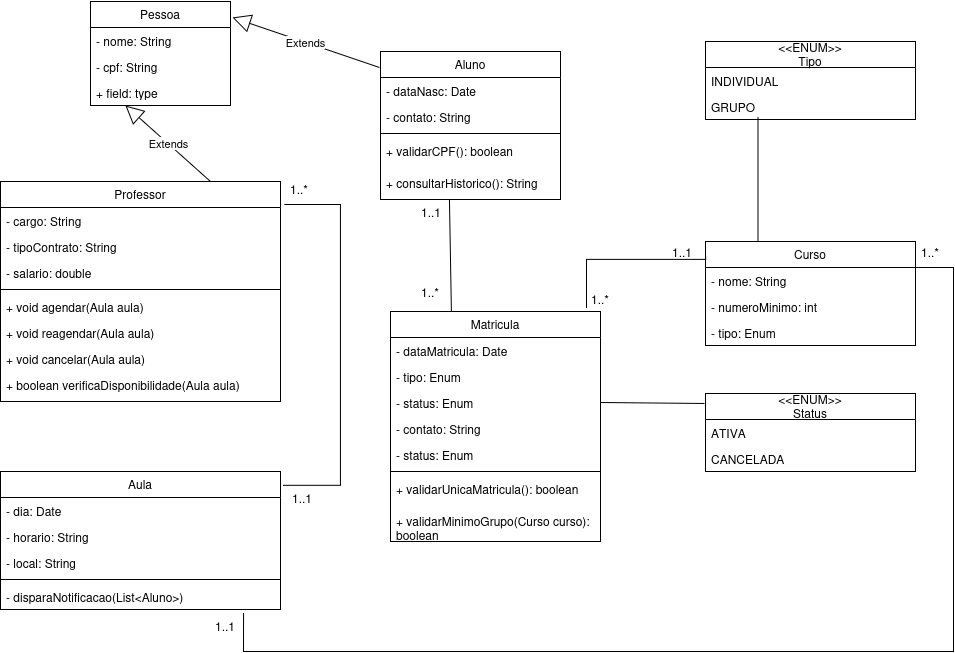

The diagram above was exported from draw.io. Its source (the exported page's mxGraphModel, read from the mxfile embedded in the PNG):
<mxGraphModel dx="2462" dy="795" grid="1" gridSize="10" guides="1" tooltips="1" connect="1" arrows="1" fold="1" page="1" pageScale="1" pageWidth="1100" pageHeight="850" math="0" shadow="0">
  <root>
    <mxCell id="0" />
    <mxCell id="1" parent="0" />
    <mxCell id="5hBXyF3NIgWRgiaqT8qB-1" value="Aluno" style="swimlane;fontStyle=0;childLayout=stackLayout;horizontal=1;startSize=26;fillColor=none;horizontalStack=0;resizeParent=1;resizeParentMax=0;resizeLast=0;collapsible=1;marginBottom=0;whiteSpace=wrap;html=1;" vertex="1" parent="1">
      <mxGeometry x="330" y="90" width="180" height="148" as="geometry" />
    </mxCell>
    <mxCell id="5hBXyF3NIgWRgiaqT8qB-4" value="- dataNasc: Date" style="text;strokeColor=none;fillColor=none;align=left;verticalAlign=top;spacingLeft=4;spacingRight=4;overflow=hidden;rotatable=0;points=[[0,0.5],[1,0.5]];portConstraint=eastwest;whiteSpace=wrap;html=1;" vertex="1" parent="5hBXyF3NIgWRgiaqT8qB-1">
      <mxGeometry y="26" width="180" height="26" as="geometry" />
    </mxCell>
    <mxCell id="5hBXyF3NIgWRgiaqT8qB-5" value="- contato: String" style="text;strokeColor=none;fillColor=none;align=left;verticalAlign=top;spacingLeft=4;spacingRight=4;overflow=hidden;rotatable=0;points=[[0,0.5],[1,0.5]];portConstraint=eastwest;whiteSpace=wrap;html=1;" vertex="1" parent="5hBXyF3NIgWRgiaqT8qB-1">
      <mxGeometry y="52" width="180" height="26" as="geometry" />
    </mxCell>
    <mxCell id="5hBXyF3NIgWRgiaqT8qB-11" value="" style="line;strokeWidth=1;fillColor=none;align=left;verticalAlign=middle;spacingTop=-1;spacingLeft=3;spacingRight=3;rotatable=0;labelPosition=right;points=[];portConstraint=eastwest;strokeColor=inherit;" vertex="1" parent="5hBXyF3NIgWRgiaqT8qB-1">
      <mxGeometry y="78" width="180" height="8" as="geometry" />
    </mxCell>
    <mxCell id="5hBXyF3NIgWRgiaqT8qB-12" value="&lt;div&gt;+ validarCPF(): boolean&lt;/div&gt;" style="text;strokeColor=none;fillColor=none;align=left;verticalAlign=top;spacingLeft=4;spacingRight=4;overflow=hidden;rotatable=0;points=[[0,0.5],[1,0.5]];portConstraint=eastwest;whiteSpace=wrap;html=1;" vertex="1" parent="5hBXyF3NIgWRgiaqT8qB-1">
      <mxGeometry y="86" width="180" height="32" as="geometry" />
    </mxCell>
    <mxCell id="5hBXyF3NIgWRgiaqT8qB-17" value="&lt;div&gt;+ consultarHistorico(): String&lt;/div&gt;" style="text;strokeColor=none;fillColor=none;align=left;verticalAlign=top;spacingLeft=4;spacingRight=4;overflow=hidden;rotatable=0;points=[[0,0.5],[1,0.5]];portConstraint=eastwest;whiteSpace=wrap;html=1;" vertex="1" parent="5hBXyF3NIgWRgiaqT8qB-1">
      <mxGeometry y="118" width="180" height="30" as="geometry" />
    </mxCell>
    <mxCell id="5hBXyF3NIgWRgiaqT8qB-19" value="Matricula" style="swimlane;fontStyle=0;childLayout=stackLayout;horizontal=1;startSize=26;fillColor=none;horizontalStack=0;resizeParent=1;resizeParentMax=0;resizeLast=0;collapsible=1;marginBottom=0;whiteSpace=wrap;html=1;" vertex="1" parent="1">
      <mxGeometry x="340" y="350" width="210" height="230" as="geometry" />
    </mxCell>
    <mxCell id="5hBXyF3NIgWRgiaqT8qB-20" value="- dataMatricula: Date" style="text;strokeColor=none;fillColor=none;align=left;verticalAlign=top;spacingLeft=4;spacingRight=4;overflow=hidden;rotatable=0;points=[[0,0.5],[1,0.5]];portConstraint=eastwest;whiteSpace=wrap;html=1;" vertex="1" parent="5hBXyF3NIgWRgiaqT8qB-19">
      <mxGeometry y="26" width="210" height="26" as="geometry" />
    </mxCell>
    <mxCell id="5hBXyF3NIgWRgiaqT8qB-21" value="- tipo: Enum" style="text;strokeColor=none;fillColor=none;align=left;verticalAlign=top;spacingLeft=4;spacingRight=4;overflow=hidden;rotatable=0;points=[[0,0.5],[1,0.5]];portConstraint=eastwest;whiteSpace=wrap;html=1;" vertex="1" parent="5hBXyF3NIgWRgiaqT8qB-19">
      <mxGeometry y="52" width="210" height="26" as="geometry" />
    </mxCell>
    <mxCell id="5hBXyF3NIgWRgiaqT8qB-22" value="- status: Enum " style="text;strokeColor=none;fillColor=none;align=left;verticalAlign=top;spacingLeft=4;spacingRight=4;overflow=hidden;rotatable=0;points=[[0,0.5],[1,0.5]];portConstraint=eastwest;whiteSpace=wrap;html=1;" vertex="1" parent="5hBXyF3NIgWRgiaqT8qB-19">
      <mxGeometry y="78" width="210" height="26" as="geometry" />
    </mxCell>
    <mxCell id="5hBXyF3NIgWRgiaqT8qB-23" value="- contato: String" style="text;strokeColor=none;fillColor=none;align=left;verticalAlign=top;spacingLeft=4;spacingRight=4;overflow=hidden;rotatable=0;points=[[0,0.5],[1,0.5]];portConstraint=eastwest;whiteSpace=wrap;html=1;" vertex="1" parent="5hBXyF3NIgWRgiaqT8qB-19">
      <mxGeometry y="104" width="210" height="26" as="geometry" />
    </mxCell>
    <mxCell id="5hBXyF3NIgWRgiaqT8qB-46" value="- status: Enum " style="text;strokeColor=none;fillColor=none;align=left;verticalAlign=top;spacingLeft=4;spacingRight=4;overflow=hidden;rotatable=0;points=[[0,0.5],[1,0.5]];portConstraint=eastwest;whiteSpace=wrap;html=1;" vertex="1" parent="5hBXyF3NIgWRgiaqT8qB-19">
      <mxGeometry y="130" width="210" height="26" as="geometry" />
    </mxCell>
    <mxCell id="5hBXyF3NIgWRgiaqT8qB-24" value="" style="line;strokeWidth=1;fillColor=none;align=left;verticalAlign=middle;spacingTop=-1;spacingLeft=3;spacingRight=3;rotatable=0;labelPosition=right;points=[];portConstraint=eastwest;strokeColor=inherit;" vertex="1" parent="5hBXyF3NIgWRgiaqT8qB-19">
      <mxGeometry y="156" width="210" height="8" as="geometry" />
    </mxCell>
    <mxCell id="5hBXyF3NIgWRgiaqT8qB-25" value="&lt;div&gt;+ validarUnicaMatricula(): boolean&lt;/div&gt;" style="text;strokeColor=none;fillColor=none;align=left;verticalAlign=top;spacingLeft=4;spacingRight=4;overflow=hidden;rotatable=0;points=[[0,0.5],[1,0.5]];portConstraint=eastwest;whiteSpace=wrap;html=1;" vertex="1" parent="5hBXyF3NIgWRgiaqT8qB-19">
      <mxGeometry y="164" width="210" height="32" as="geometry" />
    </mxCell>
    <mxCell id="5hBXyF3NIgWRgiaqT8qB-26" value="&lt;div&gt;+ validarMinimoGrupo(Curso curso): boolean&lt;/div&gt;" style="text;strokeColor=none;fillColor=none;align=left;verticalAlign=top;spacingLeft=4;spacingRight=4;overflow=hidden;rotatable=0;points=[[0,0.5],[1,0.5]];portConstraint=eastwest;whiteSpace=wrap;html=1;" vertex="1" parent="5hBXyF3NIgWRgiaqT8qB-19">
      <mxGeometry y="196" width="210" height="34" as="geometry" />
    </mxCell>
    <mxCell id="5hBXyF3NIgWRgiaqT8qB-27" value="&amp;lt;&amp;lt;ENUM&amp;gt;&amp;gt;&lt;div&gt;Tipo&lt;/div&gt;" style="swimlane;fontStyle=0;childLayout=stackLayout;horizontal=1;startSize=26;fillColor=none;horizontalStack=0;resizeParent=1;resizeParentMax=0;resizeLast=0;collapsible=1;marginBottom=0;whiteSpace=wrap;html=1;" vertex="1" parent="1">
      <mxGeometry x="655" y="80" width="210" height="78" as="geometry" />
    </mxCell>
    <mxCell id="5hBXyF3NIgWRgiaqT8qB-28" value="INDIVIDUAL" style="text;strokeColor=none;fillColor=none;align=left;verticalAlign=top;spacingLeft=4;spacingRight=4;overflow=hidden;rotatable=0;points=[[0,0.5],[1,0.5]];portConstraint=eastwest;whiteSpace=wrap;html=1;" vertex="1" parent="5hBXyF3NIgWRgiaqT8qB-27">
      <mxGeometry y="26" width="210" height="26" as="geometry" />
    </mxCell>
    <mxCell id="5hBXyF3NIgWRgiaqT8qB-29" value="GRUPO" style="text;strokeColor=none;fillColor=none;align=left;verticalAlign=top;spacingLeft=4;spacingRight=4;overflow=hidden;rotatable=0;points=[[0,0.5],[1,0.5]];portConstraint=eastwest;whiteSpace=wrap;html=1;" vertex="1" parent="5hBXyF3NIgWRgiaqT8qB-27">
      <mxGeometry y="52" width="210" height="26" as="geometry" />
    </mxCell>
    <mxCell id="5hBXyF3NIgWRgiaqT8qB-35" value="&amp;lt;&amp;lt;ENUM&amp;gt;&amp;gt;&lt;div&gt;Status&lt;/div&gt;" style="swimlane;fontStyle=0;childLayout=stackLayout;horizontal=1;startSize=26;fillColor=none;horizontalStack=0;resizeParent=1;resizeParentMax=0;resizeLast=0;collapsible=1;marginBottom=0;whiteSpace=wrap;html=1;" vertex="1" parent="1">
      <mxGeometry x="655" y="432" width="210" height="78" as="geometry" />
    </mxCell>
    <mxCell id="5hBXyF3NIgWRgiaqT8qB-36" value="ATIVA" style="text;strokeColor=none;fillColor=none;align=left;verticalAlign=top;spacingLeft=4;spacingRight=4;overflow=hidden;rotatable=0;points=[[0,0.5],[1,0.5]];portConstraint=eastwest;whiteSpace=wrap;html=1;" vertex="1" parent="5hBXyF3NIgWRgiaqT8qB-35">
      <mxGeometry y="26" width="210" height="26" as="geometry" />
    </mxCell>
    <mxCell id="5hBXyF3NIgWRgiaqT8qB-37" value="CANCELADA" style="text;strokeColor=none;fillColor=none;align=left;verticalAlign=top;spacingLeft=4;spacingRight=4;overflow=hidden;rotatable=0;points=[[0,0.5],[1,0.5]];portConstraint=eastwest;whiteSpace=wrap;html=1;" vertex="1" parent="5hBXyF3NIgWRgiaqT8qB-35">
      <mxGeometry y="52" width="210" height="26" as="geometry" />
    </mxCell>
    <mxCell id="5hBXyF3NIgWRgiaqT8qB-38" value="" style="endArrow=none;html=1;rounded=0;entryX=0.25;entryY=0;entryDx=0;entryDy=0;exitX=0.25;exitY=0.923;exitDx=0;exitDy=0;exitPerimeter=0;" edge="1" parent="1" source="5hBXyF3NIgWRgiaqT8qB-29" target="5hBXyF3NIgWRgiaqT8qB-43">
      <mxGeometry relative="1" as="geometry">
        <mxPoint x="360" y="200" as="sourcePoint" />
        <mxPoint x="360" y="500" as="targetPoint" />
      </mxGeometry>
    </mxCell>
    <mxCell id="5hBXyF3NIgWRgiaqT8qB-39" value="" style="endArrow=none;html=1;rounded=0;entryX=1;entryY=0.5;entryDx=0;entryDy=0;exitX=-0.005;exitY=0.128;exitDx=0;exitDy=0;exitPerimeter=0;" edge="1" parent="1" source="5hBXyF3NIgWRgiaqT8qB-35" target="5hBXyF3NIgWRgiaqT8qB-22">
      <mxGeometry relative="1" as="geometry">
        <mxPoint x="380" y="320" as="sourcePoint" />
        <mxPoint x="540" y="320" as="targetPoint" />
        <Array as="points" />
      </mxGeometry>
    </mxCell>
    <mxCell id="5hBXyF3NIgWRgiaqT8qB-40" value="" style="endArrow=none;html=1;rounded=0;entryX=0.29;entryY=0;entryDx=0;entryDy=0;entryPerimeter=0;exitX=0.383;exitY=1;exitDx=0;exitDy=0;exitPerimeter=0;" edge="1" parent="1" source="5hBXyF3NIgWRgiaqT8qB-17" target="5hBXyF3NIgWRgiaqT8qB-19">
      <mxGeometry relative="1" as="geometry">
        <mxPoint x="401" y="250" as="sourcePoint" />
        <mxPoint x="290" y="480" as="targetPoint" />
      </mxGeometry>
    </mxCell>
    <mxCell id="5hBXyF3NIgWRgiaqT8qB-41" value="1..1" style="resizable=0;html=1;whiteSpace=wrap;align=left;verticalAlign=bottom;" connectable="0" vertex="1" parent="5hBXyF3NIgWRgiaqT8qB-40">
      <mxGeometry x="-1" relative="1" as="geometry">
        <mxPoint x="-30" y="22" as="offset" />
      </mxGeometry>
    </mxCell>
    <mxCell id="5hBXyF3NIgWRgiaqT8qB-42" value="1..*" style="resizable=0;html=1;whiteSpace=wrap;align=right;verticalAlign=bottom;" connectable="0" vertex="1" parent="5hBXyF3NIgWRgiaqT8qB-40">
      <mxGeometry x="1" relative="1" as="geometry">
        <mxPoint x="-11" y="-10" as="offset" />
      </mxGeometry>
    </mxCell>
    <mxCell id="5hBXyF3NIgWRgiaqT8qB-43" value="&lt;div&gt;Curso&lt;/div&gt;" style="swimlane;fontStyle=0;childLayout=stackLayout;horizontal=1;startSize=26;fillColor=none;horizontalStack=0;resizeParent=1;resizeParentMax=0;resizeLast=0;collapsible=1;marginBottom=0;whiteSpace=wrap;html=1;" vertex="1" parent="1">
      <mxGeometry x="655" y="280" width="210" height="104" as="geometry" />
    </mxCell>
    <mxCell id="5hBXyF3NIgWRgiaqT8qB-44" value="- nome: String" style="text;strokeColor=none;fillColor=none;align=left;verticalAlign=top;spacingLeft=4;spacingRight=4;overflow=hidden;rotatable=0;points=[[0,0.5],[1,0.5]];portConstraint=eastwest;whiteSpace=wrap;html=1;" vertex="1" parent="5hBXyF3NIgWRgiaqT8qB-43">
      <mxGeometry y="26" width="210" height="26" as="geometry" />
    </mxCell>
    <mxCell id="5hBXyF3NIgWRgiaqT8qB-45" value="- numeroMinimo: int" style="text;strokeColor=none;fillColor=none;align=left;verticalAlign=top;spacingLeft=4;spacingRight=4;overflow=hidden;rotatable=0;points=[[0,0.5],[1,0.5]];portConstraint=eastwest;whiteSpace=wrap;html=1;" vertex="1" parent="5hBXyF3NIgWRgiaqT8qB-43">
      <mxGeometry y="52" width="210" height="26" as="geometry" />
    </mxCell>
    <mxCell id="5hBXyF3NIgWRgiaqT8qB-47" value="- tipo: Enum" style="text;strokeColor=none;fillColor=none;align=left;verticalAlign=top;spacingLeft=4;spacingRight=4;overflow=hidden;rotatable=0;points=[[0,0.5],[1,0.5]];portConstraint=eastwest;whiteSpace=wrap;html=1;" vertex="1" parent="5hBXyF3NIgWRgiaqT8qB-43">
      <mxGeometry y="78" width="210" height="26" as="geometry" />
    </mxCell>
    <mxCell id="5hBXyF3NIgWRgiaqT8qB-51" value="" style="endArrow=none;html=1;rounded=0;exitX=0.933;exitY=-0.015;exitDx=0;exitDy=0;entryX=0;entryY=0.138;entryDx=0;entryDy=0;entryPerimeter=0;exitPerimeter=0;edgeStyle=orthogonalEdgeStyle;" edge="1" parent="1" source="5hBXyF3NIgWRgiaqT8qB-19" target="5hBXyF3NIgWRgiaqT8qB-43">
      <mxGeometry relative="1" as="geometry">
        <mxPoint x="600" y="490" as="sourcePoint" />
        <mxPoint x="786" y="530" as="targetPoint" />
        <Array as="points">
          <mxPoint x="536" y="298" />
        </Array>
      </mxGeometry>
    </mxCell>
    <mxCell id="5hBXyF3NIgWRgiaqT8qB-52" value="1..1" style="resizable=0;html=1;whiteSpace=wrap;align=left;verticalAlign=bottom;" connectable="0" vertex="1" parent="5hBXyF3NIgWRgiaqT8qB-51">
      <mxGeometry x="-1" relative="1" as="geometry">
        <mxPoint x="84" y="-47" as="offset" />
      </mxGeometry>
    </mxCell>
    <mxCell id="5hBXyF3NIgWRgiaqT8qB-53" value="1..*" style="resizable=0;html=1;whiteSpace=wrap;align=right;verticalAlign=bottom;" connectable="0" vertex="1" parent="5hBXyF3NIgWRgiaqT8qB-51">
      <mxGeometry x="1" relative="1" as="geometry">
        <mxPoint x="-95" y="52" as="offset" />
      </mxGeometry>
    </mxCell>
    <mxCell id="5hBXyF3NIgWRgiaqT8qB-80" value="Pessoa" style="swimlane;fontStyle=0;childLayout=stackLayout;horizontal=1;startSize=26;fillColor=none;horizontalStack=0;resizeParent=1;resizeParentMax=0;resizeLast=0;collapsible=1;marginBottom=0;whiteSpace=wrap;html=1;" vertex="1" parent="1">
      <mxGeometry x="40" y="40" width="140" height="104" as="geometry" />
    </mxCell>
    <mxCell id="5hBXyF3NIgWRgiaqT8qB-81" value="- nome: String " style="text;strokeColor=none;fillColor=none;align=left;verticalAlign=top;spacingLeft=4;spacingRight=4;overflow=hidden;rotatable=0;points=[[0,0.5],[1,0.5]];portConstraint=eastwest;whiteSpace=wrap;html=1;" vertex="1" parent="5hBXyF3NIgWRgiaqT8qB-80">
      <mxGeometry y="26" width="140" height="26" as="geometry" />
    </mxCell>
    <mxCell id="5hBXyF3NIgWRgiaqT8qB-82" value="- cpf: String" style="text;strokeColor=none;fillColor=none;align=left;verticalAlign=top;spacingLeft=4;spacingRight=4;overflow=hidden;rotatable=0;points=[[0,0.5],[1,0.5]];portConstraint=eastwest;whiteSpace=wrap;html=1;" vertex="1" parent="5hBXyF3NIgWRgiaqT8qB-80">
      <mxGeometry y="52" width="140" height="26" as="geometry" />
    </mxCell>
    <mxCell id="5hBXyF3NIgWRgiaqT8qB-83" value="+ field: type" style="text;strokeColor=none;fillColor=none;align=left;verticalAlign=top;spacingLeft=4;spacingRight=4;overflow=hidden;rotatable=0;points=[[0,0.5],[1,0.5]];portConstraint=eastwest;whiteSpace=wrap;html=1;" vertex="1" parent="5hBXyF3NIgWRgiaqT8qB-80">
      <mxGeometry y="78" width="140" height="26" as="geometry" />
    </mxCell>
    <mxCell id="5hBXyF3NIgWRgiaqT8qB-84" value="Extends" style="endArrow=block;endSize=16;endFill=0;html=1;rounded=0;exitX=-0.006;exitY=0.108;exitDx=0;exitDy=0;exitPerimeter=0;entryX=1.014;entryY=0.154;entryDx=0;entryDy=0;entryPerimeter=0;" edge="1" parent="1" source="5hBXyF3NIgWRgiaqT8qB-1" target="5hBXyF3NIgWRgiaqT8qB-80">
      <mxGeometry width="160" relative="1" as="geometry">
        <mxPoint x="120" y="220" as="sourcePoint" />
        <mxPoint x="280" y="220" as="targetPoint" />
      </mxGeometry>
    </mxCell>
    <mxCell id="5hBXyF3NIgWRgiaqT8qB-85" value="Professor" style="swimlane;fontStyle=0;childLayout=stackLayout;horizontal=1;startSize=26;fillColor=none;horizontalStack=0;resizeParent=1;resizeParentMax=0;resizeLast=0;collapsible=1;marginBottom=0;whiteSpace=wrap;html=1;" vertex="1" parent="1">
      <mxGeometry x="-50" y="220" width="280" height="220" as="geometry" />
    </mxCell>
    <mxCell id="5hBXyF3NIgWRgiaqT8qB-86" value="- cargo: String " style="text;strokeColor=none;fillColor=none;align=left;verticalAlign=top;spacingLeft=4;spacingRight=4;overflow=hidden;rotatable=0;points=[[0,0.5],[1,0.5]];portConstraint=eastwest;whiteSpace=wrap;html=1;" vertex="1" parent="5hBXyF3NIgWRgiaqT8qB-85">
      <mxGeometry y="26" width="280" height="26" as="geometry" />
    </mxCell>
    <mxCell id="5hBXyF3NIgWRgiaqT8qB-87" value="- tipoContrato: String" style="text;strokeColor=none;fillColor=none;align=left;verticalAlign=top;spacingLeft=4;spacingRight=4;overflow=hidden;rotatable=0;points=[[0,0.5],[1,0.5]];portConstraint=eastwest;whiteSpace=wrap;html=1;" vertex="1" parent="5hBXyF3NIgWRgiaqT8qB-85">
      <mxGeometry y="52" width="280" height="26" as="geometry" />
    </mxCell>
    <mxCell id="5hBXyF3NIgWRgiaqT8qB-90" value="- salario: double" style="text;strokeColor=none;fillColor=none;align=left;verticalAlign=top;spacingLeft=4;spacingRight=4;overflow=hidden;rotatable=0;points=[[0,0.5],[1,0.5]];portConstraint=eastwest;whiteSpace=wrap;html=1;" vertex="1" parent="5hBXyF3NIgWRgiaqT8qB-85">
      <mxGeometry y="78" width="280" height="26" as="geometry" />
    </mxCell>
    <mxCell id="5hBXyF3NIgWRgiaqT8qB-97" value="" style="line;strokeWidth=1;fillColor=none;align=left;verticalAlign=middle;spacingTop=-1;spacingLeft=3;spacingRight=3;rotatable=0;labelPosition=right;points=[];portConstraint=eastwest;strokeColor=inherit;" vertex="1" parent="5hBXyF3NIgWRgiaqT8qB-85">
      <mxGeometry y="104" width="280" height="8" as="geometry" />
    </mxCell>
    <mxCell id="5hBXyF3NIgWRgiaqT8qB-107" value="+ void agendar(Aula aula)" style="text;strokeColor=none;fillColor=none;align=left;verticalAlign=top;spacingLeft=4;spacingRight=4;overflow=hidden;rotatable=0;points=[[0,0.5],[1,0.5]];portConstraint=eastwest;whiteSpace=wrap;html=1;" vertex="1" parent="5hBXyF3NIgWRgiaqT8qB-85">
      <mxGeometry y="112" width="280" height="26" as="geometry" />
    </mxCell>
    <mxCell id="5hBXyF3NIgWRgiaqT8qB-108" value="+ void reagendar(Aula aula)" style="text;strokeColor=none;fillColor=none;align=left;verticalAlign=top;spacingLeft=4;spacingRight=4;overflow=hidden;rotatable=0;points=[[0,0.5],[1,0.5]];portConstraint=eastwest;whiteSpace=wrap;html=1;" vertex="1" parent="5hBXyF3NIgWRgiaqT8qB-85">
      <mxGeometry y="138" width="280" height="26" as="geometry" />
    </mxCell>
    <mxCell id="5hBXyF3NIgWRgiaqT8qB-109" value="+ void cancelar(Aula aula)" style="text;strokeColor=none;fillColor=none;align=left;verticalAlign=top;spacingLeft=4;spacingRight=4;overflow=hidden;rotatable=0;points=[[0,0.5],[1,0.5]];portConstraint=eastwest;whiteSpace=wrap;html=1;" vertex="1" parent="5hBXyF3NIgWRgiaqT8qB-85">
      <mxGeometry y="164" width="280" height="26" as="geometry" />
    </mxCell>
    <mxCell id="5hBXyF3NIgWRgiaqT8qB-112" value="+ boolean verificaDisponibilidade(Aula aula)" style="text;strokeColor=none;fillColor=none;align=left;verticalAlign=top;spacingLeft=4;spacingRight=4;overflow=hidden;rotatable=0;points=[[0,0.5],[1,0.5]];portConstraint=eastwest;whiteSpace=wrap;html=1;" vertex="1" parent="5hBXyF3NIgWRgiaqT8qB-85">
      <mxGeometry y="190" width="280" height="30" as="geometry" />
    </mxCell>
    <mxCell id="5hBXyF3NIgWRgiaqT8qB-89" value="Extends" style="endArrow=block;endSize=16;endFill=0;html=1;rounded=0;exitX=0.75;exitY=0;exitDx=0;exitDy=0;entryX=0.25;entryY=1;entryDx=0;entryDy=0;" edge="1" parent="1" source="5hBXyF3NIgWRgiaqT8qB-85" target="5hBXyF3NIgWRgiaqT8qB-80">
      <mxGeometry width="160" relative="1" as="geometry">
        <mxPoint x="227" y="230" as="sourcePoint" />
        <mxPoint x="80" y="180" as="targetPoint" />
      </mxGeometry>
    </mxCell>
    <mxCell id="5hBXyF3NIgWRgiaqT8qB-91" value="Aula" style="swimlane;fontStyle=0;childLayout=stackLayout;horizontal=1;startSize=26;fillColor=none;horizontalStack=0;resizeParent=1;resizeParentMax=0;resizeLast=0;collapsible=1;marginBottom=0;whiteSpace=wrap;html=1;" vertex="1" parent="1">
      <mxGeometry x="-50" y="510" width="280" height="138" as="geometry" />
    </mxCell>
    <mxCell id="5hBXyF3NIgWRgiaqT8qB-92" value="- dia: Date" style="text;strokeColor=none;fillColor=none;align=left;verticalAlign=top;spacingLeft=4;spacingRight=4;overflow=hidden;rotatable=0;points=[[0,0.5],[1,0.5]];portConstraint=eastwest;whiteSpace=wrap;html=1;" vertex="1" parent="5hBXyF3NIgWRgiaqT8qB-91">
      <mxGeometry y="26" width="280" height="26" as="geometry" />
    </mxCell>
    <mxCell id="5hBXyF3NIgWRgiaqT8qB-93" value="- horario: String" style="text;strokeColor=none;fillColor=none;align=left;verticalAlign=top;spacingLeft=4;spacingRight=4;overflow=hidden;rotatable=0;points=[[0,0.5],[1,0.5]];portConstraint=eastwest;whiteSpace=wrap;html=1;" vertex="1" parent="5hBXyF3NIgWRgiaqT8qB-91">
      <mxGeometry y="52" width="280" height="26" as="geometry" />
    </mxCell>
    <mxCell id="5hBXyF3NIgWRgiaqT8qB-94" value="- local: String " style="text;strokeColor=none;fillColor=none;align=left;verticalAlign=top;spacingLeft=4;spacingRight=4;overflow=hidden;rotatable=0;points=[[0,0.5],[1,0.5]];portConstraint=eastwest;whiteSpace=wrap;html=1;" vertex="1" parent="5hBXyF3NIgWRgiaqT8qB-91">
      <mxGeometry y="78" width="280" height="26" as="geometry" />
    </mxCell>
    <mxCell id="5hBXyF3NIgWRgiaqT8qB-111" value="" style="line;strokeWidth=1;fillColor=none;align=left;verticalAlign=middle;spacingTop=-1;spacingLeft=3;spacingRight=3;rotatable=0;labelPosition=right;points=[];portConstraint=eastwest;strokeColor=inherit;" vertex="1" parent="5hBXyF3NIgWRgiaqT8qB-91">
      <mxGeometry y="104" width="280" height="8" as="geometry" />
    </mxCell>
    <mxCell id="5hBXyF3NIgWRgiaqT8qB-110" value="- disparaNotificacao(List&amp;lt;Aluno&amp;gt;)" style="text;strokeColor=none;fillColor=none;align=left;verticalAlign=top;spacingLeft=4;spacingRight=4;overflow=hidden;rotatable=0;points=[[0,0.5],[1,0.5]];portConstraint=eastwest;whiteSpace=wrap;html=1;" vertex="1" parent="5hBXyF3NIgWRgiaqT8qB-91">
      <mxGeometry y="112" width="280" height="26" as="geometry" />
    </mxCell>
    <mxCell id="5hBXyF3NIgWRgiaqT8qB-113" value="" style="endArrow=none;html=1;rounded=0;entryX=1;entryY=0.25;entryDx=0;entryDy=0;edgeStyle=orthogonalEdgeStyle;exitX=0.868;exitY=1.154;exitDx=0;exitDy=0;exitPerimeter=0;" edge="1" parent="1" source="5hBXyF3NIgWRgiaqT8qB-110" target="5hBXyF3NIgWRgiaqT8qB-43">
      <mxGeometry relative="1" as="geometry">
        <mxPoint x="199" y="723.98" as="sourcePoint" />
        <mxPoint x="901.98" y="309.9960000000001" as="targetPoint" />
        <Array as="points">
          <mxPoint x="193" y="690" />
          <mxPoint x="903" y="690" />
          <mxPoint x="903" y="306" />
        </Array>
      </mxGeometry>
    </mxCell>
    <mxCell id="5hBXyF3NIgWRgiaqT8qB-114" value="1..1" style="resizable=0;html=1;whiteSpace=wrap;align=left;verticalAlign=bottom;" connectable="0" vertex="1" parent="5hBXyF3NIgWRgiaqT8qB-113">
      <mxGeometry x="-1" relative="1" as="geometry">
        <mxPoint x="-30" y="22" as="offset" />
      </mxGeometry>
    </mxCell>
    <mxCell id="5hBXyF3NIgWRgiaqT8qB-115" value="1..*" style="resizable=0;html=1;whiteSpace=wrap;align=right;verticalAlign=bottom;" connectable="0" vertex="1" parent="5hBXyF3NIgWRgiaqT8qB-113">
      <mxGeometry x="1" relative="1" as="geometry">
        <mxPoint x="25" y="-6" as="offset" />
      </mxGeometry>
    </mxCell>
    <mxCell id="5hBXyF3NIgWRgiaqT8qB-116" value="" style="endArrow=none;html=1;rounded=0;entryX=1.014;entryY=0.105;entryDx=0;entryDy=0;exitX=1.011;exitY=0.101;exitDx=0;exitDy=0;exitPerimeter=0;entryPerimeter=0;edgeStyle=orthogonalEdgeStyle;" edge="1" parent="1" source="5hBXyF3NIgWRgiaqT8qB-91" target="5hBXyF3NIgWRgiaqT8qB-85">
      <mxGeometry relative="1" as="geometry">
        <mxPoint x="203" y="662" as="sourcePoint" />
        <mxPoint x="875" y="316" as="targetPoint" />
        <Array as="points">
          <mxPoint x="290" y="524" />
          <mxPoint x="290" y="243" />
        </Array>
      </mxGeometry>
    </mxCell>
    <mxCell id="5hBXyF3NIgWRgiaqT8qB-117" value="1..1" style="resizable=0;html=1;whiteSpace=wrap;align=left;verticalAlign=bottom;" connectable="0" vertex="1" parent="5hBXyF3NIgWRgiaqT8qB-116">
      <mxGeometry x="-1" relative="1" as="geometry">
        <mxPoint x="7" y="22" as="offset" />
      </mxGeometry>
    </mxCell>
    <mxCell id="5hBXyF3NIgWRgiaqT8qB-118" value="1..*" style="resizable=0;html=1;whiteSpace=wrap;align=right;verticalAlign=bottom;" connectable="0" vertex="1" parent="5hBXyF3NIgWRgiaqT8qB-116">
      <mxGeometry x="1" relative="1" as="geometry">
        <mxPoint x="25" y="-6" as="offset" />
      </mxGeometry>
    </mxCell>
  </root>
</mxGraphModel>